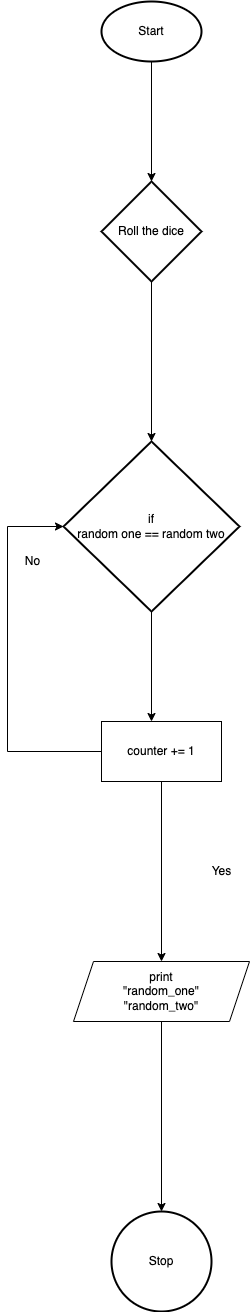

The diagram above was exported from draw.io. Its source (the exported page's mxGraphModel, read from the mxfile embedded in the PNG):
<mxGraphModel dx="728" dy="1770" grid="1" gridSize="10" guides="1" tooltips="1" connect="1" arrows="1" fold="1" page="1" pageScale="1" pageWidth="827" pageHeight="1169" math="0" shadow="0">
  <root>
    <mxCell id="0" />
    <mxCell id="1" parent="0" />
    <mxCell id="14" style="edgeStyle=orthogonalEdgeStyle;rounded=0;html=1;exitX=0.5;exitY=1;exitDx=0;exitDy=0;exitPerimeter=0;entryX=0.5;entryY=0;entryDx=0;entryDy=0;entryPerimeter=0;" parent="1" source="2" target="10" edge="1">
      <mxGeometry relative="1" as="geometry" />
    </mxCell>
    <mxCell id="2" value="Start" style="strokeWidth=2;html=1;shape=mxgraph.flowchart.start_1;whiteSpace=wrap;" parent="1" vertex="1">
      <mxGeometry x="364" width="100" height="60" as="geometry" />
    </mxCell>
    <mxCell id="20" style="edgeStyle=none;html=1;exitX=0.5;exitY=1;exitDx=0;exitDy=0;exitPerimeter=0;entryX=0.5;entryY=0;entryDx=0;entryDy=0;" edge="1" parent="1" source="7">
      <mxGeometry relative="1" as="geometry">
        <mxPoint x="414" y="720" as="targetPoint" />
      </mxGeometry>
    </mxCell>
    <mxCell id="7" value="if&lt;br&gt;random one == random two&lt;br&gt;" style="strokeWidth=2;html=1;shape=mxgraph.flowchart.decision;whiteSpace=wrap;" parent="1" vertex="1">
      <mxGeometry x="326" y="440" width="176" height="170" as="geometry" />
    </mxCell>
    <mxCell id="8" value="Stop" style="strokeWidth=2;html=1;shape=mxgraph.flowchart.start_2;whiteSpace=wrap;" parent="1" vertex="1">
      <mxGeometry x="374" y="1210" width="100" height="100" as="geometry" />
    </mxCell>
    <mxCell id="15" style="edgeStyle=orthogonalEdgeStyle;rounded=0;html=1;exitX=0.5;exitY=1;exitDx=0;exitDy=0;exitPerimeter=0;entryX=0.5;entryY=0;entryDx=0;entryDy=0;entryPerimeter=0;" parent="1" source="10" target="7" edge="1">
      <mxGeometry relative="1" as="geometry" />
    </mxCell>
    <mxCell id="10" value="Roll the dice" style="strokeWidth=2;html=1;shape=mxgraph.flowchart.decision;whiteSpace=wrap;" parent="1" vertex="1">
      <mxGeometry x="364" y="180" width="100" height="100" as="geometry" />
    </mxCell>
    <mxCell id="16" value="Yes" style="text;html=1;align=center;verticalAlign=middle;resizable=0;points=[];autosize=1;strokeColor=none;fillColor=none;" parent="1" vertex="1">
      <mxGeometry x="464" y="860" width="40" height="20" as="geometry" />
    </mxCell>
    <mxCell id="17" value="No" style="text;html=1;align=center;verticalAlign=middle;resizable=0;points=[];autosize=1;strokeColor=none;fillColor=none;" parent="1" vertex="1">
      <mxGeometry x="280" y="550" width="30" height="20" as="geometry" />
    </mxCell>
    <mxCell id="26" style="edgeStyle=orthogonalEdgeStyle;rounded=0;html=1;exitX=0.5;exitY=1;exitDx=0;exitDy=0;" edge="1" parent="1" source="18" target="25">
      <mxGeometry relative="1" as="geometry" />
    </mxCell>
    <mxCell id="28" style="edgeStyle=orthogonalEdgeStyle;rounded=0;html=1;exitX=0;exitY=0.5;exitDx=0;exitDy=0;entryX=0;entryY=0.5;entryDx=0;entryDy=0;entryPerimeter=0;" edge="1" parent="1" source="18" target="7">
      <mxGeometry relative="1" as="geometry">
        <Array as="points">
          <mxPoint x="270" y="750" />
          <mxPoint x="270" y="525" />
        </Array>
      </mxGeometry>
    </mxCell>
    <mxCell id="18" value="counter += 1" style="rounded=0;whiteSpace=wrap;html=1;" vertex="1" parent="1">
      <mxGeometry x="364" y="720" width="120" height="60" as="geometry" />
    </mxCell>
    <mxCell id="29" style="edgeStyle=orthogonalEdgeStyle;rounded=0;html=1;exitX=0.5;exitY=1;exitDx=0;exitDy=0;" edge="1" parent="1" source="25" target="8">
      <mxGeometry relative="1" as="geometry" />
    </mxCell>
    <mxCell id="25" value="print&lt;br&gt;&quot;random_one&quot;&lt;br&gt;&quot;random_two&quot;" style="shape=parallelogram;perimeter=parallelogramPerimeter;whiteSpace=wrap;html=1;fixedSize=1;" vertex="1" parent="1">
      <mxGeometry x="336" y="960" width="176" height="60" as="geometry" />
    </mxCell>
  </root>
</mxGraphModel>